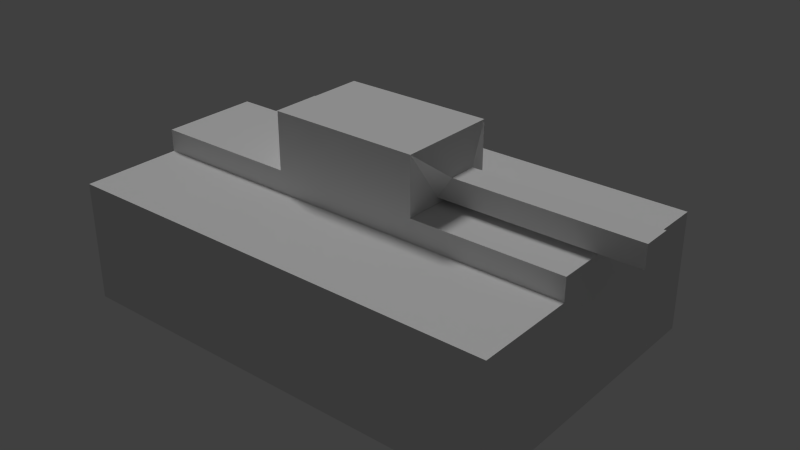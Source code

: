 # Source: Tank.blend  (saved by Blender 2.68.0; exported with 4.5.12 LTS)
import bpy
from mathutils import Matrix  # noqa: F401  (used for matrix-valued properties, if any)

bpy.ops.wm.read_factory_settings(use_empty=True)
scene = bpy.context.scene
scene.name = 'Scene'

# ---- collections
col_collection_1 = bpy.data.collections.new('Collection 1'); scene.collection.children.link(col_collection_1)

# ---- materials (node trees are filled in below, after node groups)
mat_material = bpy.data.materials.new('Material')
mat_material.alpha_threshold = 0.0
mat_material.use_transparent_shadow = False
mat_material.preview_render_type = 'CUBE'
mat_material.roughness = 0.5
mat_material.line_color = (0.0, 0.0, 0.0, 1.0)

# ---- material node trees

# ---- world
world_world = bpy.data.worlds.new('World'); scene.world = world_world
world_world.color = (0.05088, 0.05088, 0.05088)
world_world.use_sun_shadow = False
world_world.sun_shadow_jitter_overblur = 0.0
world_world.cycles.sampling_method = 'MANUAL'
world_world.cycles.sample_map_resolution = 256

# ---- lights
light_sun = bpy.data.lights.new('Sun', 'SUN')
light_sun.transmission_factor = 0.0
light_sun.angle = 0.1993
light_sun.energy = 1.0
light_sun.shadow_buffer_clip_start = 0.5
light_sun.shadow_soft_size = 0.1
light_sun.shadow_cascade_max_distance = 1000.0
light_sun.cycles.use_multiple_importance_sampling = False

# ---- meshes
me_cube_001 = bpy.data.meshes.new('Cube.001')
me_cube_001.from_pydata([(0.5041, -0.002933, 0.3384), (0.5041, 0.2644, 0.3384), (0.1699, 0.2644, 0.3384), (-0.1643, 0.2644, 0.3384), (-0.4984, 0.2644, 0.3384), (-0.4984, -0.002933, 0.3384), (-0.1643, -0.002933, 0.3384), (0.1699, -0.002933, 0.3384), (0.1699, 0.3281, -0.02702), (0.2034, 0.3776, -0.02702), (0.6044, 0.3776, -0.02702), (0.6044, 0.3281, -0.02702), (0.5041, 0.2644, -0.1072), (0.5041, 0.2644, -0.33), (0.1699, 0.2644, -0.33), (-0.1643, 0.2644, -0.33), (-0.4984, 0.2644, -0.33), (-0.4984, 0.2644, -0.1072), (-0.1643, 0.2644, -0.1072), (0.1699, 0.2644, -0.1072), (-0.4984, 0.2644, 0.1156), (-0.4984, -0.002933, -0.33), (-0.4984, -0.002933, -0.1072), (-0.4984, -0.002933, 0.1156), (0.5041, -0.002933, 0.1156), (0.5041, -0.002933, -0.1072), (0.5041, -0.002933, -0.33), (0.5041, 0.2644, 0.1156), (0.1699, -0.002933, -0.33), (-0.1643, -0.002933, -0.33), (0.1699, 0.2644, 0.1156), (-0.1643, 0.2644, 0.1156), (0.1699, 0.3281, 0.03535), (0.6044, 0.3281, 0.03535), (0.2034, 0.3776, 0.03535), (0.6044, 0.3776, 0.03535), (0.1699, 0.4412, 0.1156), (0.1699, 0.4412, -0.1072), (-0.1643, 0.4412, -0.1072), (-0.1643, 0.4412, 0.1156), (-0.1643, 0.3146, 0.1156), (-0.1643, 0.3146, -0.1072), (-0.4984, 0.3146, -0.1072), (-0.4984, 0.3146, 0.1156), (0.5041, 0.3146, -0.1072), (0.5041, 0.3146, 0.1156), (0.1699, 0.3146, -0.1072), (0.1699, 0.3146, 0.1156)], [], [(8, 9, 10, 11), (32, 8, 11, 33), (34, 32, 33, 35), (36, 37, 38, 39), (40, 41, 42, 43), (18, 17, 42, 41), (19, 18, 38, 37), (9, 34, 35, 10), (30, 19, 8, 32), (19, 37, 9, 8), (36, 30, 32, 34), (17, 20, 43, 42), (20, 31, 40, 43), (27, 12, 44, 45), (12, 19, 46, 44), (31, 30, 36, 39), (37, 36, 34, 9), (30, 27, 45, 47), (45, 44, 46, 47), (3, 4, 5, 6, 7, 0, 1, 2), (25, 24, 0, 26), (39, 38, 18, 41, 40, 31), (7, 6, 5, 23, 22, 21, 29, 28, 26, 0), (24, 25, 26, 0), (19, 12, 13, 14, 15, 16, 17, 18), (31, 20, 4, 3, 2, 1, 27, 30), (12, 27, 1, 0, 26, 13), (4, 20, 17, 16, 21, 22, 23, 5), (28, 29, 21, 16, 15, 14, 13, 26), (33, 11, 10, 35)])
_uv = me_cube_001.uv_layers.new(name='UVMap')
_uv.uv.foreach_set('vector', [0.996, 0.8385, 0.9672, 0.8189, 0.9679, 0.5851, 0.9967, 0.5852, 0.8929, 0.5852, 0.9293, 0.5851, 0.9301, 0.8384, 0.8937, 0.8385, 1.0, 0.2339, 0.9712, 0.2534, 0.9704, 8.861e-05, 0.9993, 0.0, 0.1311, 0.5859, 0.261, 0.5863, 0.2604, 0.7811, 0.1305, 0.7807, 0.0005979, 0.5859, 0.1305, 0.5863, 0.1299, 0.7811, 0.0, 0.7807, 0.2875, 0.7811, 0.2881, 0.976, 0.2589, 0.9761, 0.2583, 0.7812, 0.4947, 0.5851, 0.4953, 0.78, 0.3922, 0.7803, 0.3916, 0.5855, 0.9664, 0.819, 0.9301, 0.8189, 0.9308, 0.5851, 0.9672, 0.5852, 0.3916, 0.7815, 0.3912, 0.9114, 0.3542, 0.8645, 0.3543, 0.8281, 0.3912, 0.9114, 0.2881, 0.9111, 0.3259, 0.8644, 0.3542, 0.8645, 0.2885, 0.7811, 0.3916, 0.7815, 0.3543, 0.8281, 0.326, 0.828, 0.7362, 0.7155, 0.7366, 0.8454, 0.7074, 0.8455, 0.707, 0.7156, 0.0, 0.976, 0.0005979, 0.7811, 0.02983, 0.7812, 0.02923, 0.9761, 0.5507, 0.7151, 0.5503, 0.845, 0.5211, 0.8449, 0.5215, 0.715, 0.05906, 0.7811, 0.05966, 0.976, 0.03043, 0.9761, 0.02983, 0.7812, 0.3922, 0.9756, 0.3916, 0.7807, 0.4947, 0.7803, 0.4953, 0.9752, 0.2881, 0.9111, 0.2885, 0.7811, 0.326, 0.828, 0.3259, 0.8644, 0.1007, 0.976, 0.1013, 0.7811, 0.1305, 0.7812, 0.1299, 0.9761, 0.2616, 0.5859, 0.3916, 0.5863, 0.391, 0.7811, 0.261, 0.7807, 0.5487, 0.3898, 0.5493, 0.5847, 0.3934, 0.5851, 0.3928, 0.3903, 0.3922, 0.1954, 0.3916, 0.0004782, 0.5475, 0.0, 0.5481, 0.1949, 0.0, 0.0, 0.0, 0.0, 0.0, 0.0, 0.0, 0.0, 0.1309, 0.9114, 0.1305, 0.7815, 0.2336, 0.7811, 0.2044, 0.7812, 0.2048, 0.9112, 0.234, 0.9111, 0.001196, 0.391, 0.0005979, 0.1961, 0.0, 0.001196, 0.1299, 0.0007973, 0.2599, 0.0003986, 0.3898, 0.0, 0.3904, 0.1949, 0.391, 0.3898, 0.3916, 0.5847, 0.001794, 0.5859, 0.0, 0.0, 0.0, 0.0, 0.0, 0.0, 0.0, 0.0, 0.7082, 0.1949, 0.7088, 0.0, 0.8387, 0.0003986, 0.8381, 0.1953, 0.8375, 0.3902, 0.8369, 0.5851, 0.707, 0.5847, 0.7076, 0.3898, 0.9692, 0.3902, 0.9686, 0.5851, 0.8387, 0.5847, 0.8393, 0.3898, 0.8399, 0.1949, 0.8405, 0.0, 0.9704, 0.0003984, 0.9698, 0.1953, 0.5503, 0.845, 0.5507, 0.7151, 0.5511, 0.5851, 0.707, 0.5856, 0.7058, 0.9754, 0.55, 0.9749, 0.737, 0.9753, 0.7366, 0.8454, 0.7362, 0.7155, 0.7358, 0.5855, 0.8917, 0.5851, 0.8921, 0.715, 0.8925, 0.8449, 0.8929, 0.9748, 0.7058, 0.1949, 0.7064, 0.3898, 0.707, 0.5847, 0.5511, 0.5851, 0.5505, 0.3903, 0.5499, 0.1954, 0.5493, 0.0004784, 0.7052, 0.0, 0.1007, 0.7812, 0.1006, 0.8176, 0.07173, 0.8175, 0.07184, 0.7811])
me_cube_001.materials.append(mat_material)
me_cube_001.use_remesh_preserve_volume = False
me_cube_001.use_remesh_preserve_attributes = False
me_cube_001.use_mirror_vertex_groups = False
me_cube_001.update()

# ---- objects
ob_sun = bpy.data.objects.new('Sun', light_sun)
ob_tank = bpy.data.objects.new('Tank', me_cube_001)

# ---- transforms, parenting, visibility, modifiers, constraints
ob_sun.location = (-3.64, 0.0, 3.472)
ob_sun.rotation_euler = (0.09144, -0.5344, -0.3273)
ob_sun.lineart.crease_threshold = 0.0
ob_tank.location = (0.0, 0.0, 0.0)
ob_tank.rotation_euler = (1.571, -0.0, 0.0)
ob_tank.lineart.crease_threshold = 0.0

# ---- collection membership
col_collection_1.objects.link(ob_sun)
col_collection_1.objects.link(ob_tank)

# ---- scene / render settings (as saved in the file)
scene.frame_start = 1; scene.frame_end = 250; scene.frame_set(1)
scene.render.engine = 'BLENDER_EEVEE_NEXT'
scene.render.image_settings.file_format = 'TARGA'
scene.render.image_settings.color_mode = 'RGB'
scene.render.image_settings.compression = 90
scene.render.resolution_percentage = 50
scene.render.dither_intensity = 0.0
scene.cycles.use_denoising = False
scene.cycles.samples = 10
scene.cycles.sampling_pattern = 'TABULATED_SOBOL'
scene.cycles.light_sampling_threshold = 0.0
scene.cycles.use_adaptive_sampling = False
scene.cycles.use_light_tree = False
scene.cycles.blur_glossy = 0.0
scene.cycles.volume_bounces = 1
scene.cycles.pixel_filter_type = 'GAUSSIAN'
scene.cycles.sample_clamp_indirect = 0.0
scene.view_settings.view_transform = 'Standard'
bpy.context.view_layer.update()

# ---- added for rendering (the .blend has no active camera): camera
cam_auto = bpy.data.cameras.new('AutoCamera')
cam_auto.lens = 50.0
cam_auto.sensor_width = 36.0
cam_auto.clip_end = 1000.0
ob_auto_camera = bpy.data.objects.new('AutoCamera', cam_auto)
scene.collection.objects.link(ob_auto_camera)
ob_auto_camera.location = (1.31493, -1.51851, 1.22871)
ob_auto_camera.rotation_euler = (1.09748, -7.21219e-08, 0.694738)
scene.camera = ob_auto_camera
bpy.context.view_layer.update()
